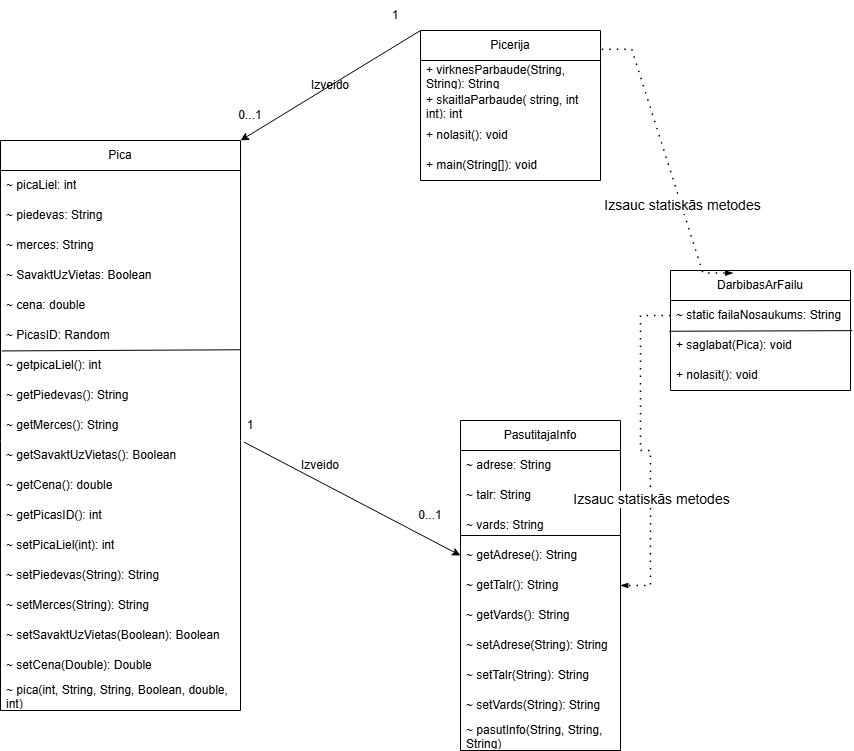

The diagram above was exported from draw.io. Its source (the exported page's mxGraphModel, read from the mxfile embedded in the PNG):
<mxGraphModel dx="773" dy="1307" grid="1" gridSize="10" guides="1" tooltips="1" connect="1" arrows="1" fold="1" page="1" pageScale="1" pageWidth="850" pageHeight="1100" math="0" shadow="0">
  <root>
    <mxCell id="0" />
    <mxCell id="1" parent="0" />
    <mxCell id="nplbh6K5qReLIxiA5qjl-21" value="DarbibasArFailu" style="swimlane;fontStyle=0;childLayout=stackLayout;horizontal=1;startSize=30;horizontalStack=0;resizeParent=1;resizeParentMax=0;resizeLast=0;collapsible=1;marginBottom=0;whiteSpace=wrap;html=1;" vertex="1" parent="1">
      <mxGeometry x="670" y="490" width="180" height="120" as="geometry" />
    </mxCell>
    <mxCell id="nplbh6K5qReLIxiA5qjl-22" value="~ static failaNosaukums: String" style="text;strokeColor=none;fillColor=none;align=left;verticalAlign=middle;spacingLeft=4;spacingRight=4;overflow=hidden;points=[[0,0.5],[1,0.5]];portConstraint=eastwest;rotatable=0;whiteSpace=wrap;html=1;" vertex="1" parent="nplbh6K5qReLIxiA5qjl-21">
      <mxGeometry y="30" width="180" height="30" as="geometry" />
    </mxCell>
    <mxCell id="nplbh6K5qReLIxiA5qjl-31" value="+ saglabat(Pica): void" style="text;strokeColor=none;fillColor=none;align=left;verticalAlign=middle;spacingLeft=4;spacingRight=4;overflow=hidden;points=[[0,0.5],[1,0.5]];portConstraint=eastwest;rotatable=0;whiteSpace=wrap;html=1;" vertex="1" parent="nplbh6K5qReLIxiA5qjl-21">
      <mxGeometry y="60" width="180" height="30" as="geometry" />
    </mxCell>
    <mxCell id="nplbh6K5qReLIxiA5qjl-33" value="+ nolasit(): void" style="text;strokeColor=none;fillColor=none;align=left;verticalAlign=middle;spacingLeft=4;spacingRight=4;overflow=hidden;points=[[0,0.5],[1,0.5]];portConstraint=eastwest;rotatable=0;whiteSpace=wrap;html=1;" vertex="1" parent="nplbh6K5qReLIxiA5qjl-21">
      <mxGeometry y="90" width="180" height="30" as="geometry" />
    </mxCell>
    <mxCell id="nplbh6K5qReLIxiA5qjl-32" value="" style="endArrow=none;html=1;rounded=0;exitX=-0.007;exitY=0.025;exitDx=0;exitDy=0;exitPerimeter=0;entryX=1.01;entryY=0.005;entryDx=0;entryDy=0;entryPerimeter=0;" edge="1" parent="nplbh6K5qReLIxiA5qjl-21" source="nplbh6K5qReLIxiA5qjl-31" target="nplbh6K5qReLIxiA5qjl-31">
      <mxGeometry width="50" height="50" relative="1" as="geometry">
        <mxPoint x="60" y="120" as="sourcePoint" />
        <mxPoint x="110" y="70" as="targetPoint" />
      </mxGeometry>
    </mxCell>
    <mxCell id="nplbh6K5qReLIxiA5qjl-35" value="PasutitajaInfo" style="swimlane;fontStyle=0;childLayout=stackLayout;horizontal=1;startSize=30;horizontalStack=0;resizeParent=1;resizeParentMax=0;resizeLast=0;collapsible=1;marginBottom=0;whiteSpace=wrap;html=1;" vertex="1" parent="1">
      <mxGeometry x="460" y="640" width="160" height="330" as="geometry" />
    </mxCell>
    <mxCell id="nplbh6K5qReLIxiA5qjl-36" value="~ adrese: String" style="text;strokeColor=none;fillColor=none;align=left;verticalAlign=middle;spacingLeft=4;spacingRight=4;overflow=hidden;points=[[0,0.5],[1,0.5]];portConstraint=eastwest;rotatable=0;whiteSpace=wrap;html=1;" vertex="1" parent="nplbh6K5qReLIxiA5qjl-35">
      <mxGeometry y="30" width="160" height="30" as="geometry" />
    </mxCell>
    <mxCell id="nplbh6K5qReLIxiA5qjl-37" value="~ talr: String" style="text;strokeColor=none;fillColor=none;align=left;verticalAlign=middle;spacingLeft=4;spacingRight=4;overflow=hidden;points=[[0,0.5],[1,0.5]];portConstraint=eastwest;rotatable=0;whiteSpace=wrap;html=1;" vertex="1" parent="nplbh6K5qReLIxiA5qjl-35">
      <mxGeometry y="60" width="160" height="30" as="geometry" />
    </mxCell>
    <mxCell id="nplbh6K5qReLIxiA5qjl-38" value="~ vards: String" style="text;strokeColor=none;fillColor=none;align=left;verticalAlign=middle;spacingLeft=4;spacingRight=4;overflow=hidden;points=[[0,0.5],[1,0.5]];portConstraint=eastwest;rotatable=0;whiteSpace=wrap;html=1;" vertex="1" parent="nplbh6K5qReLIxiA5qjl-35">
      <mxGeometry y="90" width="160" height="30" as="geometry" />
    </mxCell>
    <mxCell id="nplbh6K5qReLIxiA5qjl-65" value="~ getAdrese(): String" style="text;strokeColor=none;fillColor=none;align=left;verticalAlign=middle;spacingLeft=4;spacingRight=4;overflow=hidden;points=[[0,0.5],[1,0.5]];portConstraint=eastwest;rotatable=0;whiteSpace=wrap;html=1;" vertex="1" parent="nplbh6K5qReLIxiA5qjl-35">
      <mxGeometry y="120" width="160" height="30" as="geometry" />
    </mxCell>
    <mxCell id="nplbh6K5qReLIxiA5qjl-73" value="~ getTalr(): String" style="text;strokeColor=none;fillColor=none;align=left;verticalAlign=middle;spacingLeft=4;spacingRight=4;overflow=hidden;points=[[0,0.5],[1,0.5]];portConstraint=eastwest;rotatable=0;whiteSpace=wrap;html=1;" vertex="1" parent="nplbh6K5qReLIxiA5qjl-35">
      <mxGeometry y="150" width="160" height="30" as="geometry" />
    </mxCell>
    <mxCell id="nplbh6K5qReLIxiA5qjl-72" value="~ getVards(): String" style="text;strokeColor=none;fillColor=none;align=left;verticalAlign=middle;spacingLeft=4;spacingRight=4;overflow=hidden;points=[[0,0.5],[1,0.5]];portConstraint=eastwest;rotatable=0;whiteSpace=wrap;html=1;" vertex="1" parent="nplbh6K5qReLIxiA5qjl-35">
      <mxGeometry y="180" width="160" height="30" as="geometry" />
    </mxCell>
    <mxCell id="nplbh6K5qReLIxiA5qjl-71" value="~ setAdrese(String): String" style="text;strokeColor=none;fillColor=none;align=left;verticalAlign=middle;spacingLeft=4;spacingRight=4;overflow=hidden;points=[[0,0.5],[1,0.5]];portConstraint=eastwest;rotatable=0;whiteSpace=wrap;html=1;" vertex="1" parent="nplbh6K5qReLIxiA5qjl-35">
      <mxGeometry y="210" width="160" height="30" as="geometry" />
    </mxCell>
    <mxCell id="nplbh6K5qReLIxiA5qjl-70" value="~ setTalr(String): String" style="text;strokeColor=none;fillColor=none;align=left;verticalAlign=middle;spacingLeft=4;spacingRight=4;overflow=hidden;points=[[0,0.5],[1,0.5]];portConstraint=eastwest;rotatable=0;whiteSpace=wrap;html=1;" vertex="1" parent="nplbh6K5qReLIxiA5qjl-35">
      <mxGeometry y="240" width="160" height="30" as="geometry" />
    </mxCell>
    <mxCell id="nplbh6K5qReLIxiA5qjl-69" value="~ setVards(String): String" style="text;strokeColor=none;fillColor=none;align=left;verticalAlign=middle;spacingLeft=4;spacingRight=4;overflow=hidden;points=[[0,0.5],[1,0.5]];portConstraint=eastwest;rotatable=0;whiteSpace=wrap;html=1;" vertex="1" parent="nplbh6K5qReLIxiA5qjl-35">
      <mxGeometry y="270" width="160" height="30" as="geometry" />
    </mxCell>
    <mxCell id="nplbh6K5qReLIxiA5qjl-94" value="~ pasutInfo(String, String, String)" style="text;strokeColor=none;fillColor=none;align=left;verticalAlign=middle;spacingLeft=4;spacingRight=4;overflow=hidden;points=[[0,0.5],[1,0.5]];portConstraint=eastwest;rotatable=0;whiteSpace=wrap;html=1;" vertex="1" parent="nplbh6K5qReLIxiA5qjl-35">
      <mxGeometry y="300" width="160" height="30" as="geometry" />
    </mxCell>
    <mxCell id="nplbh6K5qReLIxiA5qjl-66" value="" style="endArrow=none;html=1;rounded=0;entryX=0.998;entryY=0.833;entryDx=0;entryDy=0;entryPerimeter=0;" edge="1" parent="nplbh6K5qReLIxiA5qjl-35" target="nplbh6K5qReLIxiA5qjl-38">
      <mxGeometry width="50" height="50" relative="1" as="geometry">
        <mxPoint y="115" as="sourcePoint" />
        <mxPoint x="239" y="210" as="targetPoint" />
      </mxGeometry>
    </mxCell>
    <mxCell id="nplbh6K5qReLIxiA5qjl-40" value="Pica" style="swimlane;fontStyle=0;childLayout=stackLayout;horizontal=1;startSize=30;horizontalStack=0;resizeParent=1;resizeParentMax=0;resizeLast=0;collapsible=1;marginBottom=0;whiteSpace=wrap;html=1;" vertex="1" parent="1">
      <mxGeometry y="360" width="240" height="570" as="geometry" />
    </mxCell>
    <mxCell id="nplbh6K5qReLIxiA5qjl-41" value="~ picaLiel: int" style="text;strokeColor=none;fillColor=none;align=left;verticalAlign=middle;spacingLeft=4;spacingRight=4;overflow=hidden;points=[[0,0.5],[1,0.5]];portConstraint=eastwest;rotatable=0;whiteSpace=wrap;html=1;" vertex="1" parent="nplbh6K5qReLIxiA5qjl-40">
      <mxGeometry y="30" width="240" height="30" as="geometry" />
    </mxCell>
    <mxCell id="nplbh6K5qReLIxiA5qjl-42" value="~ piedevas: String" style="text;strokeColor=none;fillColor=none;align=left;verticalAlign=middle;spacingLeft=4;spacingRight=4;overflow=hidden;points=[[0,0.5],[1,0.5]];portConstraint=eastwest;rotatable=0;whiteSpace=wrap;html=1;" vertex="1" parent="nplbh6K5qReLIxiA5qjl-40">
      <mxGeometry y="60" width="240" height="30" as="geometry" />
    </mxCell>
    <mxCell id="nplbh6K5qReLIxiA5qjl-43" value="~ merces: String" style="text;strokeColor=none;fillColor=none;align=left;verticalAlign=middle;spacingLeft=4;spacingRight=4;overflow=hidden;points=[[0,0.5],[1,0.5]];portConstraint=eastwest;rotatable=0;whiteSpace=wrap;html=1;" vertex="1" parent="nplbh6K5qReLIxiA5qjl-40">
      <mxGeometry y="90" width="240" height="30" as="geometry" />
    </mxCell>
    <mxCell id="nplbh6K5qReLIxiA5qjl-44" value="~ SavaktUzVietas: Boolean" style="text;strokeColor=none;fillColor=none;align=left;verticalAlign=middle;spacingLeft=4;spacingRight=4;overflow=hidden;points=[[0,0.5],[1,0.5]];portConstraint=eastwest;rotatable=0;whiteSpace=wrap;html=1;" vertex="1" parent="nplbh6K5qReLIxiA5qjl-40">
      <mxGeometry y="120" width="240" height="30" as="geometry" />
    </mxCell>
    <mxCell id="nplbh6K5qReLIxiA5qjl-45" value="~ cena: double" style="text;strokeColor=none;fillColor=none;align=left;verticalAlign=middle;spacingLeft=4;spacingRight=4;overflow=hidden;points=[[0,0.5],[1,0.5]];portConstraint=eastwest;rotatable=0;whiteSpace=wrap;html=1;" vertex="1" parent="nplbh6K5qReLIxiA5qjl-40">
      <mxGeometry y="150" width="240" height="30" as="geometry" />
    </mxCell>
    <mxCell id="nplbh6K5qReLIxiA5qjl-46" value="~ PicasID: Random" style="text;strokeColor=none;fillColor=none;align=left;verticalAlign=middle;spacingLeft=4;spacingRight=4;overflow=hidden;points=[[0,0.5],[1,0.5]];portConstraint=eastwest;rotatable=0;whiteSpace=wrap;html=1;" vertex="1" parent="nplbh6K5qReLIxiA5qjl-40">
      <mxGeometry y="180" width="240" height="30" as="geometry" />
    </mxCell>
    <mxCell id="nplbh6K5qReLIxiA5qjl-47" value="~ getpicaLiel(): int" style="text;strokeColor=none;fillColor=none;align=left;verticalAlign=middle;spacingLeft=4;spacingRight=4;overflow=hidden;points=[[0,0.5],[1,0.5]];portConstraint=eastwest;rotatable=0;whiteSpace=wrap;html=1;" vertex="1" parent="nplbh6K5qReLIxiA5qjl-40">
      <mxGeometry y="210" width="240" height="30" as="geometry" />
    </mxCell>
    <mxCell id="nplbh6K5qReLIxiA5qjl-53" value="~ getPiedevas(): String" style="text;strokeColor=none;fillColor=none;align=left;verticalAlign=middle;spacingLeft=4;spacingRight=4;overflow=hidden;points=[[0,0.5],[1,0.5]];portConstraint=eastwest;rotatable=0;whiteSpace=wrap;html=1;" vertex="1" parent="nplbh6K5qReLIxiA5qjl-40">
      <mxGeometry y="240" width="240" height="30" as="geometry" />
    </mxCell>
    <mxCell id="nplbh6K5qReLIxiA5qjl-52" value="~ getMerces(): String" style="text;strokeColor=none;fillColor=none;align=left;verticalAlign=middle;spacingLeft=4;spacingRight=4;overflow=hidden;points=[[0,0.5],[1,0.5]];portConstraint=eastwest;rotatable=0;whiteSpace=wrap;html=1;" vertex="1" parent="nplbh6K5qReLIxiA5qjl-40">
      <mxGeometry y="270" width="240" height="30" as="geometry" />
    </mxCell>
    <mxCell id="nplbh6K5qReLIxiA5qjl-51" value="~ getSavaktUzVietas(): Boolean" style="text;strokeColor=none;fillColor=none;align=left;verticalAlign=middle;spacingLeft=4;spacingRight=4;overflow=hidden;points=[[0,0.5],[1,0.5]];portConstraint=eastwest;rotatable=0;whiteSpace=wrap;html=1;" vertex="1" parent="nplbh6K5qReLIxiA5qjl-40">
      <mxGeometry y="300" width="240" height="30" as="geometry" />
    </mxCell>
    <mxCell id="nplbh6K5qReLIxiA5qjl-50" value="~ getCena(): double" style="text;strokeColor=none;fillColor=none;align=left;verticalAlign=middle;spacingLeft=4;spacingRight=4;overflow=hidden;points=[[0,0.5],[1,0.5]];portConstraint=eastwest;rotatable=0;whiteSpace=wrap;html=1;" vertex="1" parent="nplbh6K5qReLIxiA5qjl-40">
      <mxGeometry y="330" width="240" height="30" as="geometry" />
    </mxCell>
    <mxCell id="nplbh6K5qReLIxiA5qjl-54" value="~ getPicasID(): int" style="text;strokeColor=none;fillColor=none;align=left;verticalAlign=middle;spacingLeft=4;spacingRight=4;overflow=hidden;points=[[0,0.5],[1,0.5]];portConstraint=eastwest;rotatable=0;whiteSpace=wrap;html=1;" vertex="1" parent="nplbh6K5qReLIxiA5qjl-40">
      <mxGeometry y="360" width="240" height="30" as="geometry" />
    </mxCell>
    <mxCell id="nplbh6K5qReLIxiA5qjl-62" value="~ setPicaLiel(int): int" style="text;strokeColor=none;fillColor=none;align=left;verticalAlign=middle;spacingLeft=4;spacingRight=4;overflow=hidden;points=[[0,0.5],[1,0.5]];portConstraint=eastwest;rotatable=0;whiteSpace=wrap;html=1;" vertex="1" parent="nplbh6K5qReLIxiA5qjl-40">
      <mxGeometry y="390" width="240" height="30" as="geometry" />
    </mxCell>
    <mxCell id="nplbh6K5qReLIxiA5qjl-61" value="~ setPiedevas(String): String" style="text;strokeColor=none;fillColor=none;align=left;verticalAlign=middle;spacingLeft=4;spacingRight=4;overflow=hidden;points=[[0,0.5],[1,0.5]];portConstraint=eastwest;rotatable=0;whiteSpace=wrap;html=1;" vertex="1" parent="nplbh6K5qReLIxiA5qjl-40">
      <mxGeometry y="420" width="240" height="30" as="geometry" />
    </mxCell>
    <mxCell id="nplbh6K5qReLIxiA5qjl-60" value="~ setMerces(String): String" style="text;strokeColor=none;fillColor=none;align=left;verticalAlign=middle;spacingLeft=4;spacingRight=4;overflow=hidden;points=[[0,0.5],[1,0.5]];portConstraint=eastwest;rotatable=0;whiteSpace=wrap;html=1;" vertex="1" parent="nplbh6K5qReLIxiA5qjl-40">
      <mxGeometry y="450" width="240" height="30" as="geometry" />
    </mxCell>
    <mxCell id="nplbh6K5qReLIxiA5qjl-59" value="~ setSavaktUzVietas(Boolean): Boolean" style="text;strokeColor=none;fillColor=none;align=left;verticalAlign=middle;spacingLeft=4;spacingRight=4;overflow=hidden;points=[[0,0.5],[1,0.5]];portConstraint=eastwest;rotatable=0;whiteSpace=wrap;html=1;" vertex="1" parent="nplbh6K5qReLIxiA5qjl-40">
      <mxGeometry y="480" width="240" height="30" as="geometry" />
    </mxCell>
    <mxCell id="nplbh6K5qReLIxiA5qjl-58" value="~ setCena(Double): Double" style="text;strokeColor=none;fillColor=none;align=left;verticalAlign=middle;spacingLeft=4;spacingRight=4;overflow=hidden;points=[[0,0.5],[1,0.5]];portConstraint=eastwest;rotatable=0;whiteSpace=wrap;html=1;" vertex="1" parent="nplbh6K5qReLIxiA5qjl-40">
      <mxGeometry y="510" width="240" height="30" as="geometry" />
    </mxCell>
    <mxCell id="nplbh6K5qReLIxiA5qjl-93" value="~ pica(int, String, String, Boolean, double, int)" style="text;strokeColor=none;fillColor=none;align=left;verticalAlign=middle;spacingLeft=4;spacingRight=4;overflow=hidden;points=[[0,0.5],[1,0.5]];portConstraint=eastwest;rotatable=0;whiteSpace=wrap;html=1;" vertex="1" parent="nplbh6K5qReLIxiA5qjl-40">
      <mxGeometry y="540" width="240" height="30" as="geometry" />
    </mxCell>
    <mxCell id="nplbh6K5qReLIxiA5qjl-48" value="" style="endArrow=none;html=1;rounded=0;exitX=0.005;exitY=0.015;exitDx=0;exitDy=0;exitPerimeter=0;entryX=0.999;entryY=-0.024;entryDx=0;entryDy=0;entryPerimeter=0;" edge="1" parent="nplbh6K5qReLIxiA5qjl-40" source="nplbh6K5qReLIxiA5qjl-47" target="nplbh6K5qReLIxiA5qjl-47">
      <mxGeometry width="50" height="50" relative="1" as="geometry">
        <mxPoint x="40" y="370" as="sourcePoint" />
        <mxPoint x="190" y="210" as="targetPoint" />
      </mxGeometry>
    </mxCell>
    <mxCell id="nplbh6K5qReLIxiA5qjl-75" value="Picerija" style="swimlane;fontStyle=0;childLayout=stackLayout;horizontal=1;startSize=30;horizontalStack=0;resizeParent=1;resizeParentMax=0;resizeLast=0;collapsible=1;marginBottom=0;whiteSpace=wrap;html=1;" vertex="1" parent="1">
      <mxGeometry x="420" y="250" width="180" height="150" as="geometry" />
    </mxCell>
    <mxCell id="nplbh6K5qReLIxiA5qjl-76" value="+ virknesParbaude(String, String): String" style="text;strokeColor=none;fillColor=none;align=left;verticalAlign=middle;spacingLeft=4;spacingRight=4;overflow=hidden;points=[[0,0.5],[1,0.5]];portConstraint=eastwest;rotatable=0;whiteSpace=wrap;html=1;" vertex="1" parent="nplbh6K5qReLIxiA5qjl-75">
      <mxGeometry y="30" width="180" height="30" as="geometry" />
    </mxCell>
    <mxCell id="nplbh6K5qReLIxiA5qjl-77" value="+ skaitlaParbaude( string, int int): int" style="text;strokeColor=none;fillColor=none;align=left;verticalAlign=middle;spacingLeft=4;spacingRight=4;overflow=hidden;points=[[0,0.5],[1,0.5]];portConstraint=eastwest;rotatable=0;whiteSpace=wrap;html=1;" vertex="1" parent="nplbh6K5qReLIxiA5qjl-75">
      <mxGeometry y="60" width="180" height="30" as="geometry" />
    </mxCell>
    <mxCell id="nplbh6K5qReLIxiA5qjl-78" value="+ nolasit(): void" style="text;strokeColor=none;fillColor=none;align=left;verticalAlign=middle;spacingLeft=4;spacingRight=4;overflow=hidden;points=[[0,0.5],[1,0.5]];portConstraint=eastwest;rotatable=0;whiteSpace=wrap;html=1;" vertex="1" parent="nplbh6K5qReLIxiA5qjl-75">
      <mxGeometry y="90" width="180" height="30" as="geometry" />
    </mxCell>
    <mxCell id="nplbh6K5qReLIxiA5qjl-81" value="+ main(String[]): void" style="text;strokeColor=none;fillColor=none;align=left;verticalAlign=middle;spacingLeft=4;spacingRight=4;overflow=hidden;points=[[0,0.5],[1,0.5]];portConstraint=eastwest;rotatable=0;whiteSpace=wrap;html=1;" vertex="1" parent="nplbh6K5qReLIxiA5qjl-75">
      <mxGeometry y="120" width="180" height="30" as="geometry" />
    </mxCell>
    <mxCell id="nplbh6K5qReLIxiA5qjl-84" value="" style="endArrow=blockThin;html=1;bendable=1;rounded=0;endFill=1;endSize=4;edgeStyle=entityRelationEdgeStyle;startArrow=none;startFill=0;startSize=4;jumpStyle=none;jumpSize=0;targetPerimeterSpacing=15;dashed=1;strokeWidth=1.5;dashPattern=1 4;exitX=0;exitY=0.5;exitDx=0;exitDy=0;entryX=1;entryY=0.5;entryDx=0;entryDy=0;" edge="1" parent="1" source="nplbh6K5qReLIxiA5qjl-22" target="nplbh6K5qReLIxiA5qjl-73">
      <mxGeometry width="50" height="50" relative="1" as="geometry">
        <mxPoint x="400" y="610" as="sourcePoint" />
        <mxPoint x="520" y="610" as="targetPoint" />
      </mxGeometry>
    </mxCell>
    <mxCell id="nplbh6K5qReLIxiA5qjl-85" value="&lt;font style=&quot;font-size: 14px;&quot;&gt;Izsauc statiskās metodes&lt;/font&gt;" style="edgeLabel;html=1;align=center;verticalAlign=middle;resizable=0;points=[];" vertex="1" connectable="0" parent="nplbh6K5qReLIxiA5qjl-84">
      <mxGeometry x="0.3108" relative="1" as="geometry">
        <mxPoint as="offset" />
      </mxGeometry>
    </mxCell>
    <mxCell id="nplbh6K5qReLIxiA5qjl-86" value="" style="endArrow=blockThin;html=1;bendable=1;rounded=0;endFill=1;endSize=4;edgeStyle=entityRelationEdgeStyle;startArrow=none;startFill=0;startSize=4;jumpStyle=none;jumpSize=0;targetPerimeterSpacing=15;dashed=1;strokeWidth=1.5;dashPattern=1 4;exitX=1.007;exitY=0.125;exitDx=0;exitDy=0;entryX=0.347;entryY=0.021;entryDx=0;entryDy=0;entryPerimeter=0;exitPerimeter=0;" edge="1" parent="1" source="nplbh6K5qReLIxiA5qjl-75" target="nplbh6K5qReLIxiA5qjl-21">
      <mxGeometry width="50" height="50" relative="1" as="geometry">
        <mxPoint x="1080" y="530" as="sourcePoint" />
        <mxPoint x="710" y="560" as="targetPoint" />
      </mxGeometry>
    </mxCell>
    <mxCell id="nplbh6K5qReLIxiA5qjl-87" value="&lt;font style=&quot;font-size: 14px;&quot;&gt;Izsauc statiskās metodes&lt;/font&gt;" style="edgeLabel;html=1;align=center;verticalAlign=middle;resizable=0;points=[];" vertex="1" connectable="0" parent="nplbh6K5qReLIxiA5qjl-86">
      <mxGeometry x="0.3108" relative="1" as="geometry">
        <mxPoint as="offset" />
      </mxGeometry>
    </mxCell>
    <mxCell id="nplbh6K5qReLIxiA5qjl-89" value="" style="endArrow=classic;html=1;rounded=0;entryX=1;entryY=0;entryDx=0;entryDy=0;exitX=0;exitY=0;exitDx=0;exitDy=0;" edge="1" parent="1" source="nplbh6K5qReLIxiA5qjl-75" target="nplbh6K5qReLIxiA5qjl-40">
      <mxGeometry width="50" height="50" relative="1" as="geometry">
        <mxPoint x="350" y="580" as="sourcePoint" />
        <mxPoint x="400" y="530" as="targetPoint" />
      </mxGeometry>
    </mxCell>
    <mxCell id="nplbh6K5qReLIxiA5qjl-90" value="Izveido" style="text;html=1;whiteSpace=wrap;strokeColor=none;fillColor=none;align=center;verticalAlign=middle;rounded=0;" vertex="1" parent="1">
      <mxGeometry x="300" y="290" width="60" height="30" as="geometry" />
    </mxCell>
    <mxCell id="nplbh6K5qReLIxiA5qjl-91" value="1" style="text;html=1;whiteSpace=wrap;strokeColor=none;fillColor=none;align=center;verticalAlign=middle;rounded=0;" vertex="1" parent="1">
      <mxGeometry x="365" y="220" width="60" height="30" as="geometry" />
    </mxCell>
    <mxCell id="nplbh6K5qReLIxiA5qjl-92" value="0...1" style="text;html=1;whiteSpace=wrap;strokeColor=none;fillColor=none;align=center;verticalAlign=middle;rounded=0;" vertex="1" parent="1">
      <mxGeometry x="220" y="320" width="60" height="30" as="geometry" />
    </mxCell>
    <mxCell id="nplbh6K5qReLIxiA5qjl-96" value="" style="endArrow=classic;html=1;rounded=0;entryX=0;entryY=0.5;entryDx=0;entryDy=0;exitX=1.014;exitY=0.051;exitDx=0;exitDy=0;exitPerimeter=0;" edge="1" parent="1" source="nplbh6K5qReLIxiA5qjl-51" target="nplbh6K5qReLIxiA5qjl-65">
      <mxGeometry width="50" height="50" relative="1" as="geometry">
        <mxPoint x="580" y="340" as="sourcePoint" />
        <mxPoint x="400" y="450" as="targetPoint" />
      </mxGeometry>
    </mxCell>
    <mxCell id="nplbh6K5qReLIxiA5qjl-97" value="Izveido" style="text;html=1;whiteSpace=wrap;strokeColor=none;fillColor=none;align=center;verticalAlign=middle;rounded=0;" vertex="1" parent="1">
      <mxGeometry x="290" y="670" width="60" height="30" as="geometry" />
    </mxCell>
    <mxCell id="nplbh6K5qReLIxiA5qjl-98" value="0...1" style="text;html=1;whiteSpace=wrap;strokeColor=none;fillColor=none;align=center;verticalAlign=middle;rounded=0;" vertex="1" parent="1">
      <mxGeometry x="400" y="720" width="60" height="30" as="geometry" />
    </mxCell>
    <mxCell id="nplbh6K5qReLIxiA5qjl-99" value="1" style="text;html=1;whiteSpace=wrap;strokeColor=none;fillColor=none;align=center;verticalAlign=middle;rounded=0;" vertex="1" parent="1">
      <mxGeometry x="220" y="630" width="60" height="30" as="geometry" />
    </mxCell>
  </root>
</mxGraphModel>